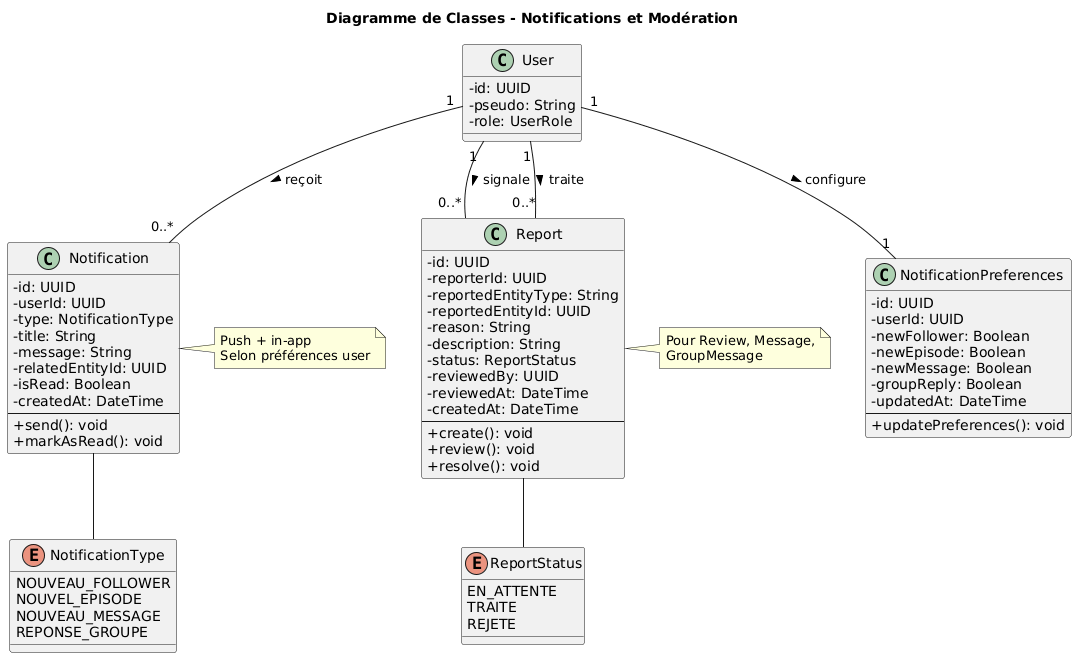

The diagram above was rendered by PlantUML. Its source (embedded in the PNG):
@startuml
' Configuration du style
skinparam classAttributeIconSize 0

title Diagramme de Classes - Notifications et Modération

' ============================
' ENUMERATIONS
' ============================

enum NotificationType {
  NOUVEAU_FOLLOWER
  NOUVEL_EPISODE
  NOUVEAU_MESSAGE
  REPONSE_GROUPE
}

enum ReportStatus {
  EN_ATTENTE
  TRAITE
  REJETE
}

' ============================
' CLASSES
' ============================

class User {
  - id: UUID
  - pseudo: String
  - role: UserRole
}

class Notification {
  - id: UUID
  - userId: UUID
  - type: NotificationType
  - title: String
  - message: String
  - relatedEntityId: UUID
  - isRead: Boolean
  - createdAt: DateTime
  --
  + send(): void
  + markAsRead(): void
}

class NotificationPreferences {
  - id: UUID
  - userId: UUID
  - newFollower: Boolean
  - newEpisode: Boolean
  - newMessage: Boolean
  - groupReply: Boolean
  - updatedAt: DateTime
  --
  + updatePreferences(): void
}

class Report {
  - id: UUID
  - reporterId: UUID
  - reportedEntityType: String
  - reportedEntityId: UUID
  - reason: String
  - description: String
  - status: ReportStatus
  - reviewedBy: UUID
  - reviewedAt: DateTime
  - createdAt: DateTime
  --
  + create(): void
  + review(): void
  + resolve(): void
}

' ============================
' RELATIONS
' ============================

User "1" -- "0..*" Notification : reçoit >
User "1" -- "1" NotificationPreferences : configure >
User "1" -- "0..*" Report : signale >
User "1" -- "0..*" Report : traite >

Notification -- NotificationType
Report -- ReportStatus

note right of Notification
  Push + in-app
  Selon préférences user
end note

note right of Report
  Pour Review, Message,
  GroupMessage
end note
@enduml